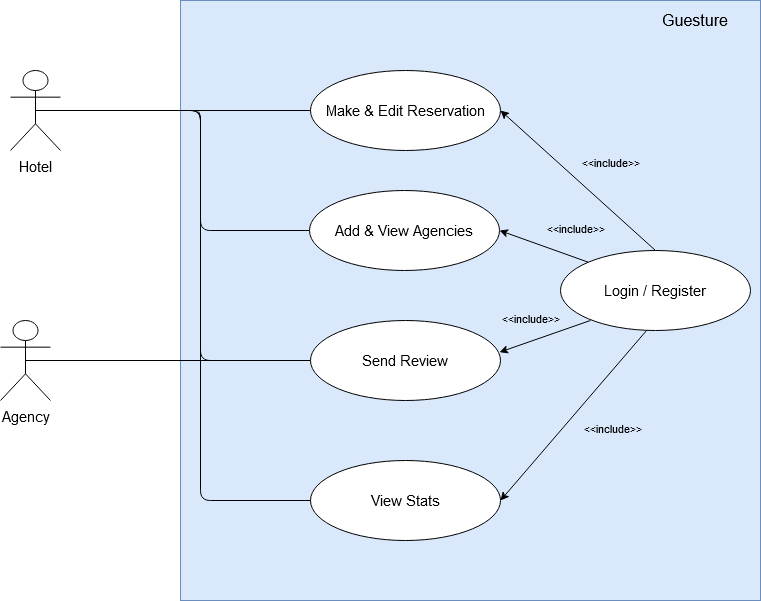

The diagram above was exported from draw.io. Its source (the exported page's mxGraphModel, read from the mxfile embedded in the PNG):
<mxGraphModel dx="1038" dy="547" grid="1" gridSize="10" guides="1" tooltips="1" connect="1" arrows="1" fold="1" page="1" pageScale="1" pageWidth="1169" pageHeight="826" background="#ffffff" math="0" shadow="0">
  <root>
    <mxCell id="0" />
    <mxCell id="1" parent="0" />
    <mxCell id="jHQrTg3KlWLPvxAL-i70-41" value="" style="rounded=0;whiteSpace=wrap;html=1;fontSize=15;fillColor=#dae8fc;strokeColor=#6c8ebf;" parent="1" vertex="1">
      <mxGeometry x="480" width="580" height="600" as="geometry" />
    </mxCell>
    <mxCell id="jHQrTg3KlWLPvxAL-i70-42" value="&lt;font style=&quot;font-size: 16px&quot;&gt;Guesture&lt;/font&gt;" style="text;html=1;strokeColor=none;fillColor=none;align=center;verticalAlign=middle;whiteSpace=wrap;rounded=0;fontSize=15;" parent="1" vertex="1">
      <mxGeometry x="970" y="10" width="50" height="20" as="geometry" />
    </mxCell>
    <mxCell id="jHQrTg3KlWLPvxAL-i70-43" value="Make &amp;amp; Edit Reservation" style="ellipse;whiteSpace=wrap;html=1;fontSize=15;" parent="1" vertex="1">
      <mxGeometry x="610" y="70" width="190" height="80" as="geometry" />
    </mxCell>
    <mxCell id="jHQrTg3KlWLPvxAL-i70-56" style="edgeStyle=none;rounded=1;orthogonalLoop=1;jettySize=auto;html=1;exitX=0;exitY=0.5;exitDx=0;exitDy=0;endArrow=none;endFill=0;entryX=0.5;entryY=0.5;entryDx=0;entryDy=0;entryPerimeter=0;fontSize=15;" parent="1" source="jHQrTg3KlWLPvxAL-i70-45" target="jHQrTg3KlWLPvxAL-i70-48" edge="1">
      <mxGeometry relative="1" as="geometry">
        <Array as="points">
          <mxPoint x="500" y="230" />
          <mxPoint x="500" y="110" />
        </Array>
      </mxGeometry>
    </mxCell>
    <mxCell id="jHQrTg3KlWLPvxAL-i70-45" value="Add &amp;amp; View Agencies" style="ellipse;whiteSpace=wrap;html=1;fontSize=15;" parent="1" vertex="1">
      <mxGeometry x="609" y="190" width="190" height="80" as="geometry" />
    </mxCell>
    <mxCell id="jHQrTg3KlWLPvxAL-i70-57" style="edgeStyle=none;rounded=1;orthogonalLoop=1;jettySize=auto;html=1;exitX=0;exitY=0.5;exitDx=0;exitDy=0;entryX=0.5;entryY=0.5;entryDx=0;entryDy=0;entryPerimeter=0;endArrow=none;endFill=0;fontSize=15;" parent="1" source="jHQrTg3KlWLPvxAL-i70-46" target="jHQrTg3KlWLPvxAL-i70-48" edge="1">
      <mxGeometry relative="1" as="geometry">
        <Array as="points">
          <mxPoint x="500" y="360" />
          <mxPoint x="500" y="110" />
          <mxPoint x="490" y="110" />
        </Array>
      </mxGeometry>
    </mxCell>
    <mxCell id="jHQrTg3KlWLPvxAL-i70-62" style="edgeStyle=none;rounded=1;orthogonalLoop=1;jettySize=auto;html=1;exitX=1;exitY=0.5;exitDx=0;exitDy=0;entryX=0.5;entryY=0.5;entryDx=0;entryDy=0;entryPerimeter=0;endArrow=none;endFill=0;fontSize=15;" parent="1" source="jHQrTg3KlWLPvxAL-i70-46" target="jHQrTg3KlWLPvxAL-i70-60" edge="1">
      <mxGeometry relative="1" as="geometry" />
    </mxCell>
    <mxCell id="jHQrTg3KlWLPvxAL-i70-46" value="Send Review" style="ellipse;whiteSpace=wrap;html=1;fontSize=15;" parent="1" vertex="1">
      <mxGeometry x="610" y="320" width="190" height="80" as="geometry" />
    </mxCell>
    <mxCell id="jHQrTg3KlWLPvxAL-i70-58" style="edgeStyle=none;rounded=1;orthogonalLoop=1;jettySize=auto;html=1;exitX=0;exitY=0.5;exitDx=0;exitDy=0;entryX=0.5;entryY=0.5;entryDx=0;entryDy=0;entryPerimeter=0;endArrow=none;endFill=0;fontSize=15;" parent="1" source="jHQrTg3KlWLPvxAL-i70-47" target="jHQrTg3KlWLPvxAL-i70-48" edge="1">
      <mxGeometry relative="1" as="geometry">
        <Array as="points">
          <mxPoint x="500" y="500" />
          <mxPoint x="500" y="110" />
        </Array>
      </mxGeometry>
    </mxCell>
    <mxCell id="jHQrTg3KlWLPvxAL-i70-47" value="View Stats" style="ellipse;whiteSpace=wrap;html=1;fontSize=15;" parent="1" vertex="1">
      <mxGeometry x="610" y="460" width="190" height="80" as="geometry" />
    </mxCell>
    <mxCell id="jHQrTg3KlWLPvxAL-i70-54" style="rounded=0;orthogonalLoop=1;jettySize=auto;html=1;entryX=0;entryY=0.5;entryDx=0;entryDy=0;exitX=0.5;exitY=0.5;exitDx=0;exitDy=0;exitPerimeter=0;endArrow=none;endFill=0;fontSize=15;" parent="1" source="jHQrTg3KlWLPvxAL-i70-48" target="jHQrTg3KlWLPvxAL-i70-43" edge="1">
      <mxGeometry relative="1" as="geometry">
        <mxPoint x="335" y="110" as="sourcePoint" />
      </mxGeometry>
    </mxCell>
    <mxCell id="jHQrTg3KlWLPvxAL-i70-48" value="Hotel" style="shape=umlActor;verticalLabelPosition=bottom;verticalAlign=top;html=1;outlineConnect=0;fontSize=15;" parent="1" vertex="1">
      <mxGeometry x="310" y="70" width="50" height="80" as="geometry" />
    </mxCell>
    <mxCell id="jHQrTg3KlWLPvxAL-i70-60" value="Agency" style="shape=umlActor;verticalLabelPosition=bottom;verticalAlign=top;html=1;outlineConnect=0;fontSize=15;" parent="1" vertex="1">
      <mxGeometry x="300" y="320" width="50" height="80" as="geometry" />
    </mxCell>
    <mxCell id="2v28Tez7FwI_fUxmBn_Y-1" value="Login / Register" style="ellipse;whiteSpace=wrap;html=1;fontSize=15;" parent="1" vertex="1">
      <mxGeometry x="860" y="250" width="190" height="80" as="geometry" />
    </mxCell>
    <mxCell id="2v28Tez7FwI_fUxmBn_Y-7" value="" style="endArrow=classic;html=1;exitX=0.5;exitY=0;exitDx=0;exitDy=0;entryX=1;entryY=0.5;entryDx=0;entryDy=0;" parent="1" source="2v28Tez7FwI_fUxmBn_Y-1" target="jHQrTg3KlWLPvxAL-i70-43" edge="1">
      <mxGeometry relative="1" as="geometry">
        <mxPoint x="850" y="310" as="sourcePoint" />
        <mxPoint x="950" y="310" as="targetPoint" />
        <Array as="points" />
      </mxGeometry>
    </mxCell>
    <mxCell id="2v28Tez7FwI_fUxmBn_Y-8" value="&amp;lt;&amp;lt;include&amp;gt;&amp;gt;" style="edgeLabel;resizable=0;html=1;align=center;verticalAlign=middle;labelBackgroundColor=none;" parent="2v28Tez7FwI_fUxmBn_Y-7" connectable="0" vertex="1">
      <mxGeometry relative="1" as="geometry">
        <mxPoint x="31.41" y="-18.59" as="offset" />
      </mxGeometry>
    </mxCell>
    <mxCell id="2v28Tez7FwI_fUxmBn_Y-9" value="" style="endArrow=classic;html=1;exitX=0;exitY=0;exitDx=0;exitDy=0;entryX=1;entryY=0.5;entryDx=0;entryDy=0;" parent="1" source="2v28Tez7FwI_fUxmBn_Y-1" target="jHQrTg3KlWLPvxAL-i70-45" edge="1">
      <mxGeometry relative="1" as="geometry">
        <mxPoint x="860" y="280" as="sourcePoint" />
        <mxPoint x="705" y="140" as="targetPoint" />
        <Array as="points" />
      </mxGeometry>
    </mxCell>
    <mxCell id="2v28Tez7FwI_fUxmBn_Y-10" value="&amp;lt;&amp;lt;include&amp;gt;&amp;gt;" style="edgeLabel;resizable=0;html=1;align=center;verticalAlign=middle;labelBackgroundColor=none;" parent="2v28Tez7FwI_fUxmBn_Y-9" connectable="0" vertex="1">
      <mxGeometry relative="1" as="geometry">
        <mxPoint x="31.41" y="-18.59" as="offset" />
      </mxGeometry>
    </mxCell>
    <mxCell id="2v28Tez7FwI_fUxmBn_Y-11" value="" style="endArrow=classic;html=1;exitX=0;exitY=1;exitDx=0;exitDy=0;entryX=0.984;entryY=0.375;entryDx=0;entryDy=0;entryPerimeter=0;" parent="1" edge="1">
      <mxGeometry relative="1" as="geometry">
        <mxPoint x="889.864855787278" y="320.00427124746193" as="sourcePoint" />
        <mxPoint x="799" y="351.72" as="targetPoint" />
        <Array as="points" />
      </mxGeometry>
    </mxCell>
    <mxCell id="2v28Tez7FwI_fUxmBn_Y-12" value="&amp;lt;&amp;lt;include&amp;gt;&amp;gt;" style="edgeLabel;resizable=0;html=1;align=center;verticalAlign=middle;labelBackgroundColor=none;" parent="2v28Tez7FwI_fUxmBn_Y-11" connectable="0" vertex="1">
      <mxGeometry relative="1" as="geometry">
        <mxPoint x="-14.55" y="-18.59" as="offset" />
      </mxGeometry>
    </mxCell>
    <mxCell id="2v28Tez7FwI_fUxmBn_Y-13" value="" style="endArrow=classic;html=1;exitX=0.453;exitY=1;exitDx=0;exitDy=0;entryX=1;entryY=0.5;entryDx=0;entryDy=0;exitPerimeter=0;" parent="1" source="2v28Tez7FwI_fUxmBn_Y-1" target="jHQrTg3KlWLPvxAL-i70-47" edge="1">
      <mxGeometry relative="1" as="geometry">
        <mxPoint x="975" y="270" as="sourcePoint" />
        <mxPoint x="820" y="130" as="targetPoint" />
        <Array as="points" />
      </mxGeometry>
    </mxCell>
    <mxCell id="2v28Tez7FwI_fUxmBn_Y-14" value="&amp;lt;&amp;lt;include&amp;gt;&amp;gt;" style="edgeLabel;resizable=0;html=1;align=center;verticalAlign=middle;labelBackgroundColor=none;" parent="2v28Tez7FwI_fUxmBn_Y-13" connectable="0" vertex="1">
      <mxGeometry relative="1" as="geometry">
        <mxPoint x="38.79" y="12.190000000000001" as="offset" />
      </mxGeometry>
    </mxCell>
  </root>
</mxGraphModel>